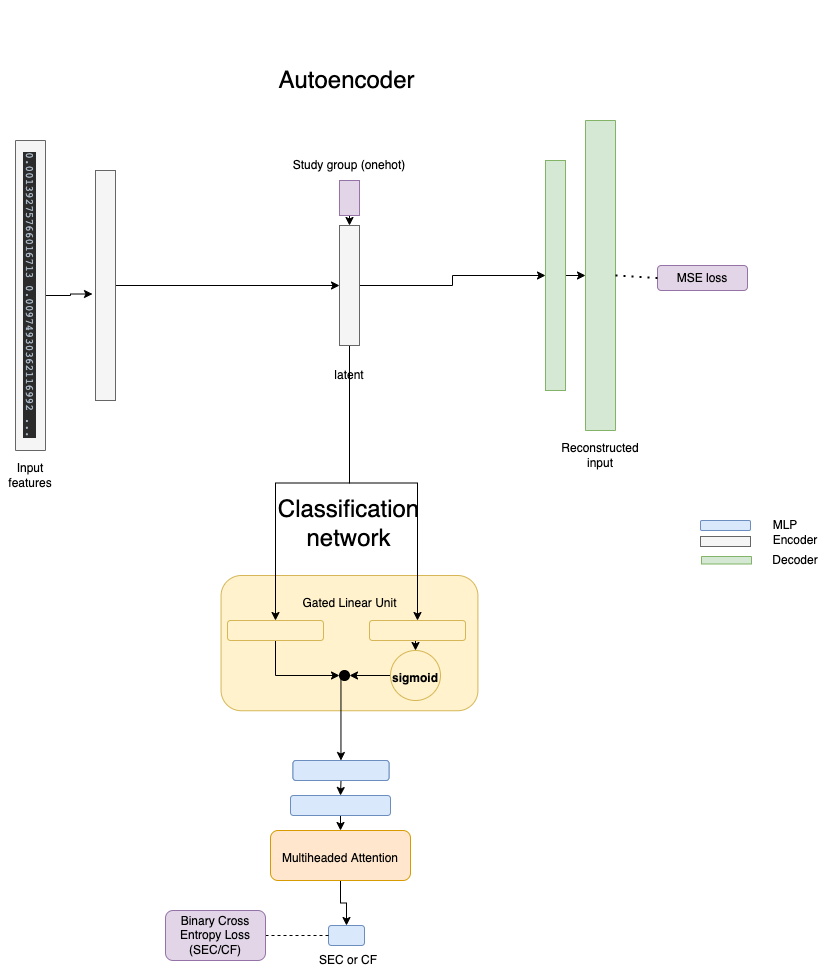

The diagram above was exported from draw.io. Its source (the exported page's mxGraphModel, read from the mxfile embedded in the PNG):
<mxGraphModel dx="1186" dy="672" grid="1" gridSize="10" guides="1" tooltips="1" connect="1" arrows="1" fold="1" page="1" pageScale="1" pageWidth="827" pageHeight="1169" math="0" shadow="0">
  <root>
    <mxCell id="0" />
    <mxCell id="1" parent="0" />
    <mxCell id="1C6_92eb4LEexr2Gdz29-14" value="&lt;br&gt;Gated Linear Unit" style="rounded=1;whiteSpace=wrap;html=1;fillColor=#fff2cc;strokeColor=#d6b656;verticalAlign=top;" vertex="1" parent="1">
      <mxGeometry x="390.56" y="735" width="256.87" height="135.25" as="geometry" />
    </mxCell>
    <mxCell id="0HeOVBMNdD4L3vaEmQ0f-1" style="edgeStyle=orthogonalEdgeStyle;rounded=0;orthogonalLoop=1;jettySize=auto;html=1;exitX=0.5;exitY=0;exitDx=0;exitDy=0;entryX=-0.15;entryY=0.537;entryDx=0;entryDy=0;entryPerimeter=0;" parent="1" source="0HeOVBMNdD4L3vaEmQ0f-2" target="0HeOVBMNdD4L3vaEmQ0f-5" edge="1">
      <mxGeometry relative="1" as="geometry" />
    </mxCell>
    <mxCell id="0HeOVBMNdD4L3vaEmQ0f-2" value="&lt;pre style=&quot;background-color: #2b2b2b ; color: #a9b7c6 ; font-family: &amp;#34;jetbrains mono&amp;#34; , monospace ; font-size: 8.3pt&quot;&gt;0.00139275766016713 0.00974930362116992 ...&lt;/pre&gt;" style="rounded=0;whiteSpace=wrap;html=1;fillColor=#f5f5f5;strokeColor=#666666;rotation=90;fontColor=#333333;" parent="1" vertex="1">
      <mxGeometry x="45" y="440" width="310" height="30" as="geometry" />
    </mxCell>
    <mxCell id="0HeOVBMNdD4L3vaEmQ0f-3" value="Input features" style="text;html=1;strokeColor=none;fillColor=none;align=center;verticalAlign=middle;whiteSpace=wrap;rounded=0;" parent="1" vertex="1">
      <mxGeometry x="170" y="620" width="60" height="30" as="geometry" />
    </mxCell>
    <mxCell id="0HeOVBMNdD4L3vaEmQ0f-4" style="edgeStyle=orthogonalEdgeStyle;rounded=0;orthogonalLoop=1;jettySize=auto;html=1;exitX=1;exitY=0.5;exitDx=0;exitDy=0;entryX=0;entryY=0.5;entryDx=0;entryDy=0;" parent="1" source="0HeOVBMNdD4L3vaEmQ0f-5" target="0HeOVBMNdD4L3vaEmQ0f-8" edge="1">
      <mxGeometry relative="1" as="geometry" />
    </mxCell>
    <mxCell id="0HeOVBMNdD4L3vaEmQ0f-5" value="" style="rounded=0;whiteSpace=wrap;html=1;fillColor=#f5f5f5;strokeColor=#666666;fontColor=#333333;" parent="1" vertex="1">
      <mxGeometry x="265" y="330" width="20" height="230" as="geometry" />
    </mxCell>
    <mxCell id="0HeOVBMNdD4L3vaEmQ0f-6" style="edgeStyle=orthogonalEdgeStyle;rounded=0;orthogonalLoop=1;jettySize=auto;html=1;exitX=1;exitY=0.5;exitDx=0;exitDy=0;entryX=0;entryY=0.5;entryDx=0;entryDy=0;" parent="1" source="0HeOVBMNdD4L3vaEmQ0f-8" target="0HeOVBMNdD4L3vaEmQ0f-11" edge="1">
      <mxGeometry relative="1" as="geometry" />
    </mxCell>
    <mxCell id="0HeOVBMNdD4L3vaEmQ0f-7" style="edgeStyle=orthogonalEdgeStyle;rounded=0;orthogonalLoop=1;jettySize=auto;html=1;exitX=0.5;exitY=1;exitDx=0;exitDy=0;entryX=0.5;entryY=0;entryDx=0;entryDy=0;" parent="1" source="0HeOVBMNdD4L3vaEmQ0f-8" target="1C6_92eb4LEexr2Gdz29-4" edge="1">
      <mxGeometry relative="1" as="geometry">
        <mxPoint x="519" y="670" as="targetPoint" />
      </mxGeometry>
    </mxCell>
    <mxCell id="1C6_92eb4LEexr2Gdz29-6" style="edgeStyle=orthogonalEdgeStyle;rounded=0;orthogonalLoop=1;jettySize=auto;html=1;exitX=0.5;exitY=1;exitDx=0;exitDy=0;entryX=0.5;entryY=0;entryDx=0;entryDy=0;" edge="1" parent="1" source="0HeOVBMNdD4L3vaEmQ0f-8" target="1C6_92eb4LEexr2Gdz29-5">
      <mxGeometry relative="1" as="geometry" />
    </mxCell>
    <mxCell id="0HeOVBMNdD4L3vaEmQ0f-8" value="" style="rounded=0;whiteSpace=wrap;html=1;fillColor=#f5f5f5;strokeColor=#666666;fontColor=#333333;" parent="1" vertex="1">
      <mxGeometry x="509" y="385" width="20" height="120" as="geometry" />
    </mxCell>
    <mxCell id="0HeOVBMNdD4L3vaEmQ0f-9" value="latent" style="text;html=1;strokeColor=none;fillColor=none;align=center;verticalAlign=middle;whiteSpace=wrap;rounded=0;" parent="1" vertex="1">
      <mxGeometry x="489" y="520" width="60" height="30" as="geometry" />
    </mxCell>
    <mxCell id="0HeOVBMNdD4L3vaEmQ0f-10" style="edgeStyle=orthogonalEdgeStyle;rounded=0;orthogonalLoop=1;jettySize=auto;html=1;exitX=1;exitY=0.5;exitDx=0;exitDy=0;entryX=0.5;entryY=1;entryDx=0;entryDy=0;" parent="1" source="0HeOVBMNdD4L3vaEmQ0f-11" target="0HeOVBMNdD4L3vaEmQ0f-12" edge="1">
      <mxGeometry relative="1" as="geometry" />
    </mxCell>
    <mxCell id="0HeOVBMNdD4L3vaEmQ0f-11" value="" style="rounded=0;whiteSpace=wrap;html=1;fillColor=#d5e8d4;strokeColor=#82b366;" parent="1" vertex="1">
      <mxGeometry x="715" y="320" width="20" height="230" as="geometry" />
    </mxCell>
    <mxCell id="0HeOVBMNdD4L3vaEmQ0f-12" value="&lt;pre style=&quot;background-color: #2b2b2b ; color: #a9b7c6 ; font-family: &amp;#34;jetbrains mono&amp;#34; , monospace ; font-size: 8.3pt&quot;&gt;&lt;br&gt;&lt;/pre&gt;" style="rounded=0;whiteSpace=wrap;html=1;fillColor=#d5e8d4;strokeColor=#82b366;rotation=90;" parent="1" vertex="1">
      <mxGeometry x="615" y="420" width="310" height="30" as="geometry" />
    </mxCell>
    <mxCell id="0HeOVBMNdD4L3vaEmQ0f-13" value="Reconstructed input" style="text;html=1;strokeColor=none;fillColor=none;align=center;verticalAlign=middle;whiteSpace=wrap;rounded=0;" parent="1" vertex="1">
      <mxGeometry x="740" y="600" width="60" height="30" as="geometry" />
    </mxCell>
    <mxCell id="0HeOVBMNdD4L3vaEmQ0f-14" style="edgeStyle=orthogonalEdgeStyle;rounded=0;orthogonalLoop=1;jettySize=auto;html=1;exitX=0.5;exitY=1;exitDx=0;exitDy=0;entryX=0.5;entryY=0;entryDx=0;entryDy=0;" parent="1" source="0HeOVBMNdD4L3vaEmQ0f-15" target="0HeOVBMNdD4L3vaEmQ0f-8" edge="1">
      <mxGeometry relative="1" as="geometry" />
    </mxCell>
    <mxCell id="0HeOVBMNdD4L3vaEmQ0f-15" value="" style="rounded=0;whiteSpace=wrap;html=1;fillColor=#e1d5e7;strokeColor=#9673a6;" parent="1" vertex="1">
      <mxGeometry x="509" y="340" width="20" height="35" as="geometry" />
    </mxCell>
    <mxCell id="0HeOVBMNdD4L3vaEmQ0f-16" value="Study group (onehot)" style="text;html=1;strokeColor=none;fillColor=none;align=center;verticalAlign=middle;whiteSpace=wrap;rounded=0;" parent="1" vertex="1">
      <mxGeometry x="454" y="310" width="130" height="30" as="geometry" />
    </mxCell>
    <mxCell id="ZhOWLfIBgWy6mmT72gmW-1" style="edgeStyle=orthogonalEdgeStyle;rounded=0;orthogonalLoop=1;jettySize=auto;html=1;exitX=0.5;exitY=1;exitDx=0;exitDy=0;entryX=0.5;entryY=0;entryDx=0;entryDy=0;" parent="1" source="0HeOVBMNdD4L3vaEmQ0f-17" target="0HeOVBMNdD4L3vaEmQ0f-18" edge="1">
      <mxGeometry relative="1" as="geometry" />
    </mxCell>
    <mxCell id="0HeOVBMNdD4L3vaEmQ0f-17" value="&lt;meta charset=&quot;utf-8&quot;&gt;&lt;span style=&quot;color: rgba(0, 0, 0, 0); font-family: monospace; font-size: 0px; font-style: normal; font-variant-ligatures: normal; font-variant-caps: normal; font-weight: 400; letter-spacing: normal; orphans: 2; text-align: start; text-indent: 0px; text-transform: none; widows: 2; word-spacing: 0px; -webkit-text-stroke-width: 0px; background-color: rgb(248, 249, 250); text-decoration-thickness: initial; text-decoration-style: initial; text-decoration-color: initial; float: none; display: inline !important;&quot;&gt;&amp;nbsp;&lt;/span&gt;" style="rounded=1;whiteSpace=wrap;html=1;fillColor=#dae8fc;strokeColor=#6c8ebf;" parent="1" vertex="1">
      <mxGeometry x="462.5" y="920" width="96" height="20" as="geometry" />
    </mxCell>
    <mxCell id="1C6_92eb4LEexr2Gdz29-16" style="edgeStyle=orthogonalEdgeStyle;rounded=0;orthogonalLoop=1;jettySize=auto;html=1;exitX=0.5;exitY=1;exitDx=0;exitDy=0;entryX=0.5;entryY=0;entryDx=0;entryDy=0;" edge="1" parent="1" source="0HeOVBMNdD4L3vaEmQ0f-18" target="1C6_92eb4LEexr2Gdz29-15">
      <mxGeometry relative="1" as="geometry" />
    </mxCell>
    <mxCell id="0HeOVBMNdD4L3vaEmQ0f-18" value="" style="rounded=1;whiteSpace=wrap;html=1;fillColor=#dae8fc;strokeColor=#6c8ebf;" parent="1" vertex="1">
      <mxGeometry x="460" y="955" width="100" height="20" as="geometry" />
    </mxCell>
    <mxCell id="0HeOVBMNdD4L3vaEmQ0f-19" value="" style="rounded=1;whiteSpace=wrap;html=1;fillColor=#dae8fc;strokeColor=#6c8ebf;" parent="1" vertex="1">
      <mxGeometry x="498" y="1085" width="36" height="20" as="geometry" />
    </mxCell>
    <mxCell id="0HeOVBMNdD4L3vaEmQ0f-20" value="SEC or CF" style="text;html=1;strokeColor=none;fillColor=none;align=center;verticalAlign=middle;whiteSpace=wrap;rounded=0;" parent="1" vertex="1">
      <mxGeometry x="488" y="1105" width="60" height="30" as="geometry" />
    </mxCell>
    <mxCell id="ZhOWLfIBgWy6mmT72gmW-5" value="MSE loss" style="rounded=1;whiteSpace=wrap;html=1;fillColor=#e1d5e7;strokeColor=#9673a6;" parent="1" vertex="1">
      <mxGeometry x="827" y="425" width="90" height="25" as="geometry" />
    </mxCell>
    <mxCell id="ZhOWLfIBgWy6mmT72gmW-9" value="" style="endArrow=none;dashed=1;html=1;dashPattern=1 3;strokeWidth=2;rounded=0;entryX=0;entryY=0.5;entryDx=0;entryDy=0;exitX=0.5;exitY=0;exitDx=0;exitDy=0;" parent="1" source="0HeOVBMNdD4L3vaEmQ0f-12" target="ZhOWLfIBgWy6mmT72gmW-5" edge="1">
      <mxGeometry width="50" height="50" relative="1" as="geometry">
        <mxPoint x="800" y="490" as="sourcePoint" />
        <mxPoint x="850" y="440" as="targetPoint" />
      </mxGeometry>
    </mxCell>
    <mxCell id="Eh7bzvgRUKEds8qVmFCf-2" style="edgeStyle=orthogonalEdgeStyle;rounded=0;orthogonalLoop=1;jettySize=auto;html=1;exitX=1;exitY=0.5;exitDx=0;exitDy=0;entryX=0;entryY=0.5;entryDx=0;entryDy=0;dashed=1;endArrow=none;endFill=0;" parent="1" source="Eh7bzvgRUKEds8qVmFCf-1" target="0HeOVBMNdD4L3vaEmQ0f-19" edge="1">
      <mxGeometry relative="1" as="geometry" />
    </mxCell>
    <mxCell id="Eh7bzvgRUKEds8qVmFCf-1" value="Binary Cross Entropy Loss (SEC/CF)" style="rounded=1;whiteSpace=wrap;html=1;fillColor=#e1d5e7;strokeColor=#9673a6;" parent="1" vertex="1">
      <mxGeometry x="335" y="1070" width="100" height="50" as="geometry" />
    </mxCell>
    <mxCell id="Eh7bzvgRUKEds8qVmFCf-3" value="" style="rounded=1;whiteSpace=wrap;html=1;fillColor=#dae8fc;strokeColor=#6c8ebf;" parent="1" vertex="1">
      <mxGeometry x="870" y="680" width="50" height="10" as="geometry" />
    </mxCell>
    <mxCell id="Eh7bzvgRUKEds8qVmFCf-5" value="MLP" style="text;html=1;strokeColor=none;fillColor=none;align=center;verticalAlign=middle;whiteSpace=wrap;rounded=0;" parent="1" vertex="1">
      <mxGeometry x="925" y="670" width="60" height="30" as="geometry" />
    </mxCell>
    <mxCell id="Eh7bzvgRUKEds8qVmFCf-6" value="" style="rounded=0;whiteSpace=wrap;html=1;fillColor=#f5f5f5;strokeColor=#666666;fontColor=#333333;" parent="1" vertex="1">
      <mxGeometry x="870" y="696" width="50" height="10" as="geometry" />
    </mxCell>
    <mxCell id="Eh7bzvgRUKEds8qVmFCf-7" value="&lt;pre style=&quot;background-color: #2b2b2b ; color: #a9b7c6 ; font-family: &amp;#34;jetbrains mono&amp;#34; , monospace ; font-size: 8.3pt&quot;&gt;&lt;br&gt;&lt;/pre&gt;" style="rounded=0;whiteSpace=wrap;html=1;fillColor=#d5e8d4;strokeColor=#82b366;rotation=90;" parent="1" vertex="1">
      <mxGeometry x="892.25" y="694.75" width="7.5" height="50" as="geometry" />
    </mxCell>
    <mxCell id="Eh7bzvgRUKEds8qVmFCf-8" value="Encoder" style="text;html=1;strokeColor=none;fillColor=none;align=center;verticalAlign=middle;whiteSpace=wrap;rounded=0;" parent="1" vertex="1">
      <mxGeometry x="935" y="685" width="60" height="30" as="geometry" />
    </mxCell>
    <mxCell id="Eh7bzvgRUKEds8qVmFCf-9" value="Decoder" style="text;html=1;strokeColor=none;fillColor=none;align=center;verticalAlign=middle;whiteSpace=wrap;rounded=0;" parent="1" vertex="1">
      <mxGeometry x="935" y="705" width="60" height="30" as="geometry" />
    </mxCell>
    <mxCell id="1C6_92eb4LEexr2Gdz29-3" value="&lt;meta charset=&quot;utf-8&quot;&gt;&lt;span style=&quot;color: rgba(0, 0, 0, 0); font-family: monospace; font-size: 0px; font-style: normal; font-variant-ligatures: normal; font-variant-caps: normal; font-weight: 400; letter-spacing: normal; orphans: 2; text-align: start; text-indent: 0px; text-transform: none; widows: 2; word-spacing: 0px; -webkit-text-stroke-width: 0px; background-color: rgb(248, 249, 250); text-decoration-thickness: initial; text-decoration-style: initial; text-decoration-color: initial; float: none; display: inline !important;&quot;&gt;&amp;nbsp;&lt;/span&gt;" style="rounded=1;whiteSpace=wrap;html=1;fillColor=#dae8fc;strokeColor=#6c8ebf;" vertex="1" parent="1">
      <mxGeometry x="462.5" y="920" width="96" height="20" as="geometry" />
    </mxCell>
    <mxCell id="1C6_92eb4LEexr2Gdz29-12" style="edgeStyle=orthogonalEdgeStyle;rounded=0;orthogonalLoop=1;jettySize=auto;html=1;exitX=0.5;exitY=1;exitDx=0;exitDy=0;entryX=0;entryY=0.5;entryDx=0;entryDy=0;" edge="1" parent="1" source="1C6_92eb4LEexr2Gdz29-4" target="1C6_92eb4LEexr2Gdz29-7">
      <mxGeometry relative="1" as="geometry" />
    </mxCell>
    <mxCell id="1C6_92eb4LEexr2Gdz29-4" value="&lt;meta charset=&quot;utf-8&quot;&gt;&lt;span style=&quot;color: rgba(0, 0, 0, 0); font-family: monospace; font-size: 0px; font-style: normal; font-variant-ligatures: normal; font-variant-caps: normal; font-weight: 400; letter-spacing: normal; orphans: 2; text-align: start; text-indent: 0px; text-transform: none; widows: 2; word-spacing: 0px; -webkit-text-stroke-width: 0px; background-color: rgb(248, 249, 250); text-decoration-thickness: initial; text-decoration-style: initial; text-decoration-color: initial; float: none; display: inline !important;&quot;&gt;&amp;nbsp;&lt;/span&gt;" style="rounded=1;whiteSpace=wrap;html=1;fillColor=#fff2cc;strokeColor=#d6b656;" vertex="1" parent="1">
      <mxGeometry x="397" y="780" width="96" height="20" as="geometry" />
    </mxCell>
    <mxCell id="1C6_92eb4LEexr2Gdz29-10" style="edgeStyle=orthogonalEdgeStyle;rounded=0;orthogonalLoop=1;jettySize=auto;html=1;exitX=0.5;exitY=1;exitDx=0;exitDy=0;entryX=0.5;entryY=0;entryDx=0;entryDy=0;" edge="1" parent="1" source="1C6_92eb4LEexr2Gdz29-5" target="1C6_92eb4LEexr2Gdz29-9">
      <mxGeometry relative="1" as="geometry" />
    </mxCell>
    <mxCell id="1C6_92eb4LEexr2Gdz29-5" value="&lt;meta charset=&quot;utf-8&quot;&gt;&lt;span style=&quot;color: rgba(0, 0, 0, 0); font-family: monospace; font-size: 0px; font-style: normal; font-variant-ligatures: normal; font-variant-caps: normal; font-weight: 400; letter-spacing: normal; orphans: 2; text-align: start; text-indent: 0px; text-transform: none; widows: 2; word-spacing: 0px; -webkit-text-stroke-width: 0px; background-color: rgb(248, 249, 250); text-decoration-thickness: initial; text-decoration-style: initial; text-decoration-color: initial; float: none; display: inline !important;&quot;&gt;&amp;nbsp;&lt;/span&gt;" style="rounded=1;whiteSpace=wrap;html=1;fillColor=#fff2cc;strokeColor=#d6b656;" vertex="1" parent="1">
      <mxGeometry x="539" y="780" width="96" height="20" as="geometry" />
    </mxCell>
    <mxCell id="1C6_92eb4LEexr2Gdz29-13" style="edgeStyle=orthogonalEdgeStyle;rounded=0;orthogonalLoop=1;jettySize=auto;html=1;exitX=0;exitY=1;exitDx=0;exitDy=0;" edge="1" parent="1" source="1C6_92eb4LEexr2Gdz29-7" target="1C6_92eb4LEexr2Gdz29-3">
      <mxGeometry relative="1" as="geometry" />
    </mxCell>
    <mxCell id="1C6_92eb4LEexr2Gdz29-7" value="" style="ellipse;whiteSpace=wrap;html=1;aspect=fixed;fillColor=#000000;" vertex="1" parent="1">
      <mxGeometry x="509" y="830" width="10" height="10" as="geometry" />
    </mxCell>
    <mxCell id="1C6_92eb4LEexr2Gdz29-11" style="edgeStyle=orthogonalEdgeStyle;rounded=0;orthogonalLoop=1;jettySize=auto;html=1;exitX=0;exitY=0.5;exitDx=0;exitDy=0;entryX=1;entryY=0.5;entryDx=0;entryDy=0;" edge="1" parent="1" source="1C6_92eb4LEexr2Gdz29-9" target="1C6_92eb4LEexr2Gdz29-7">
      <mxGeometry relative="1" as="geometry" />
    </mxCell>
    <mxCell id="1C6_92eb4LEexr2Gdz29-9" value="&lt;br&gt;sigmoid" style="ellipse;whiteSpace=wrap;html=1;aspect=fixed;fillColor=#fff2cc;strokeColor=#d6b656;fontStyle=1;verticalAlign=top;" vertex="1" parent="1">
      <mxGeometry x="560" y="810" width="50" height="50" as="geometry" />
    </mxCell>
    <mxCell id="1C6_92eb4LEexr2Gdz29-17" style="edgeStyle=orthogonalEdgeStyle;rounded=0;orthogonalLoop=1;jettySize=auto;html=1;exitX=0.5;exitY=1;exitDx=0;exitDy=0;entryX=0.5;entryY=0;entryDx=0;entryDy=0;" edge="1" parent="1" source="1C6_92eb4LEexr2Gdz29-15" target="0HeOVBMNdD4L3vaEmQ0f-19">
      <mxGeometry relative="1" as="geometry" />
    </mxCell>
    <mxCell id="1C6_92eb4LEexr2Gdz29-15" value="&lt;br&gt;Multiheaded Attention" style="rounded=1;whiteSpace=wrap;html=1;fillColor=#ffe6cc;strokeColor=#d79b00;verticalAlign=top;" vertex="1" parent="1">
      <mxGeometry x="440" y="990" width="140" height="50" as="geometry" />
    </mxCell>
    <mxCell id="1C6_92eb4LEexr2Gdz29-18" value="&lt;span style=&quot;font-size: 24px;&quot;&gt;&lt;br&gt;Autoencoder&lt;br&gt;&lt;/span&gt;" style="text;html=1;strokeColor=none;fillColor=none;align=center;verticalAlign=middle;whiteSpace=wrap;rounded=0;" vertex="1" parent="1">
      <mxGeometry x="320.5" y="160" width="391" height="130" as="geometry" />
    </mxCell>
    <mxCell id="1C6_92eb4LEexr2Gdz29-19" value="Classification network" style="text;html=1;strokeColor=none;fillColor=none;align=center;verticalAlign=middle;whiteSpace=wrap;rounded=0;fontSize=24;" vertex="1" parent="1">
      <mxGeometry x="412.5" y="661" width="211" height="44" as="geometry" />
    </mxCell>
  </root>
</mxGraphModel>